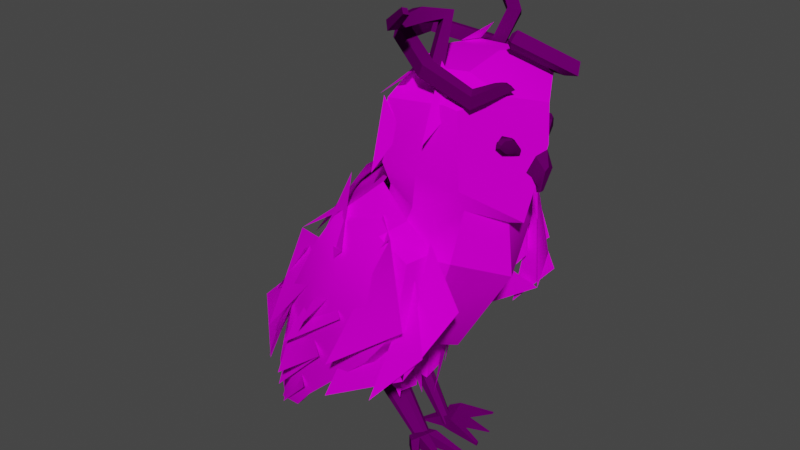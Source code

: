 # Source: GrandDuc_msh_01.blend  (saved by Blender 3.6.13; exported with 4.5.12 LTS)
import bpy
from mathutils import Matrix  # noqa: F401  (used for matrix-valued properties, if any)

bpy.ops.wm.read_factory_settings(use_empty=True)
scene = bpy.context.scene
scene.name = 'Scene'

# ---- collections
col_collection = bpy.data.collections.new('Collection'); scene.collection.children.link(col_collection)

# ---- images (referenced by path relative to the original .blend; pixels are not part of the script)
import os
ASSET_DIR = os.environ.get("B2B_ASSET_DIR", "")  # directory of the original .blend (textures are referenced by path, not embedded)
HERE = os.path.dirname(os.path.abspath(__file__))  # packed textures are extracted next to this script under _unpacked/

def load_image(name, relpath, width, height, colorspace="sRGB"):
    """Load a texture the original file referenced (path relative to the .blend, or extracted next to this script)."""
    p = next((c for c in (os.path.join(HERE, relpath), os.path.join(ASSET_DIR, relpath)) if relpath and os.path.exists(c)), "")
    if p:
        img = bpy.data.images.load(p, check_existing=True)
        img.name = name
    else:  # same state as the original file: an image datablock whose file is absent (Cycles renders it pink)
        img = bpy.data.images.new(name, width, height)
        img.source = "FILE"
        img.filepath = "//" + (relpath or name)
    img.colorspace_settings.name = colorspace
    return img
img_owl_gradient = load_image('owl_gradient', 'owl_gradient.png', 1024, 1024, 'sRGB')

# ---- materials (node trees are filled in below, after node groups)
mat_01_004 = bpy.data.materials.new('01.004')
mat_01_004.use_transparent_shadow = False
mat_02 = bpy.data.materials.new('02')
mat_02.use_transparent_shadow = False
mat_03 = bpy.data.materials.new('03')
mat_03.use_transparent_shadow = False

# ---- node groups
ng_auto_smooth = bpy.data.node_groups.new('Auto Smooth', 'GeometryNodeTree')
_s = ng_auto_smooth.interface.new_socket(name='Geometry', in_out='OUTPUT', socket_type='NodeSocketGeometry')
_s = ng_auto_smooth.interface.new_socket(name='Geometry', in_out='INPUT', socket_type='NodeSocketGeometry')
_s = ng_auto_smooth.interface.new_socket(name='Angle', in_out='INPUT', socket_type='NodeSocketFloat')
_s.subtype = 'ANGLE'
_s.min_value = 0.0
_s.max_value = 3.142
ng_auto_smooth.is_modifier = True
_N = ng_auto_smooth.nodes; _L = ng_auto_smooth.links
n0 = _N.new('NodeGroupOutput'); n0.name = 'Group Output'; n0.location = (480, -100)
n1 = _N.new('NodeGroupInput'); n1.name = 'Group Input'; n1.location = (-420, -300)
n2 = _N.new('NodeGroupInput'); n2.name = 'Group Input.001'; n2.location = (-60, -100)
n3 = _N.new('GeometryNodeSetShadeSmooth'); n3.name = 'Set Shade Smooth'; n3.location = (120, -100)
n3.domain = 'EDGE'
n4 = _N.new('GeometryNodeSetShadeSmooth'); n4.name = 'Set Shade Smooth.001'; n4.location = (300, -100)
n5 = _N.new('GeometryNodeInputMeshEdgeAngle'); n5.name = 'Edge Angle'; n5.location = (-420, -220)
n6 = _N.new('GeometryNodeInputEdgeSmooth'); n6.name = 'Is Edge Smooth'; n6.location = (-60, -160)
n7 = _N.new('GeometryNodeInputShadeSmooth'); n7.name = 'Is Face Smooth'; n7.location = (-240, -340)
n8 = _N.new('FunctionNodeBooleanMath'); n8.name = 'Boolean Math'; n8.location = (-60, -220)
n9 = _N.new('FunctionNodeCompare'); n9.name = 'Compare'; n9.location = (-240, -180)
n9.operation = 'LESS_EQUAL'
_L.new(n5.outputs[0], n9.inputs[0])
_L.new(n4.outputs[0], n0.inputs[0])
_L.new(n1.outputs[1], n9.inputs[1])
_L.new(n9.outputs[0], n8.inputs[0])
_L.new(n7.outputs[0], n8.inputs[1])
_L.new(n2.outputs[0], n3.inputs[0])
_L.new(n6.outputs[0], n3.inputs[1])
_L.new(n3.outputs[0], n4.inputs[0])
_L.new(n8.outputs[0], n3.inputs[2])
n0.is_active_output = True

# ---- material node trees
mat_01_004.use_nodes = True; mat_01_004.node_tree.nodes.clear()
_N = mat_01_004.node_tree.nodes; _L = mat_01_004.node_tree.links
n0 = _N.new('ShaderNodeOutputMaterial'); n0.name = 'Material Output'; n0.location = (438, 298)
n1 = _N.new('ShaderNodeBsdfPrincipled'); n1.name = 'Principled BSDF'; n1.location = (-103, 300)
n1.distribution = 'GGX'
n1.subsurface_method = 'RANDOM_WALK_SKIN'
n1.inputs[2].default_value = 0.0
n1.inputs[3].default_value = 1.45
n1.inputs[13].default_value = 0.0
n1.inputs[27].default_value = (0.0, 0.0, 0.0, 1.0)
n1.inputs[28].default_value = 1.0
n2 = _N.new('ShaderNodeTexImage'); n2.name = 'Image Texture'; n2.location = (-905, 267)
n2.image = img_owl_gradient
n3 = _N.new('ShaderNodeMix'); n3.name = 'Mix.001'; n3.location = (-566, 441)
n3.data_type = 'RGBA'
n3.blend_type = 'MULTIPLY'
n3.inputs[0].default_value = 1.0
n3.inputs[6].default_value = (1.0, 1.0, 1.0, 1.0)
_L.new(n3.outputs[2], n1.inputs[0])
_L.new(n1.outputs[0], n0.inputs[0])
_L.new(n2.outputs[0], n3.inputs[7])
n0.is_active_output = True
mat_02.use_nodes = True; mat_02.node_tree.nodes.clear()
_N = mat_02.node_tree.nodes; _L = mat_02.node_tree.links
n0 = _N.new('ShaderNodeOutputMaterial'); n0.name = 'Material Output'; n0.location = (300, 300)
n1 = _N.new('ShaderNodeBsdfPrincipled'); n1.name = 'Principled BSDF'; n1.location = (-252, 495)
n1.distribution = 'GGX'
n1.subsurface_method = 'RANDOM_WALK_SKIN'
n1.inputs[2].default_value = 0.0
n1.inputs[3].default_value = 1.45
n1.inputs[13].default_value = 0.0
n1.inputs[27].default_value = (0.0, 0.0, 0.0, 1.0)
n1.inputs[28].default_value = 1.0
n2 = _N.new('ShaderNodeTexImage'); n2.name = 'Image Texture'; n2.location = (-1055, 462)
n2.image = img_owl_gradient
n3 = _N.new('ShaderNodeMix'); n3.name = 'Mix.001'; n3.location = (-715, 635)
n3.data_type = 'RGBA'
n3.blend_type = 'MULTIPLY'
n3.inputs[0].default_value = 1.0
n3.inputs[6].default_value = (0.1226, 0.1226, 0.1226, 1.0)
_L.new(n3.outputs[2], n1.inputs[0])
_L.new(n2.outputs[0], n3.inputs[7])
_L.new(n1.outputs[0], n0.inputs[0])
n0.is_active_output = True
mat_03.use_nodes = True; mat_03.node_tree.nodes.clear()
_N = mat_03.node_tree.nodes; _L = mat_03.node_tree.links
n0 = _N.new('ShaderNodeOutputMaterial'); n0.name = 'Material Output'; n0.location = (300, 300)
n1 = _N.new('ShaderNodeBsdfPrincipled'); n1.name = 'Principled BSDF'; n1.location = (-53, 416)
n1.distribution = 'GGX'
n1.subsurface_method = 'RANDOM_WALK_SKIN'
n1.inputs[2].default_value = 0.0
n1.inputs[3].default_value = 1.45
n1.inputs[13].default_value = 0.0
n1.inputs[27].default_value = (0.0, 0.0, 0.0, 1.0)
n1.inputs[28].default_value = 1.0
n2 = _N.new('ShaderNodeMix'); n2.name = 'Mix.001'; n2.location = (-517, 557)
n2.data_type = 'RGBA'
n2.blend_type = 'MULTIPLY'
n2.inputs[0].default_value = 1.0
n2.inputs[6].default_value = (0.08689, 0.08689, 0.08689, 1.0)
n3 = _N.new('ShaderNodeTexImage'); n3.name = 'Image Texture'; n3.location = (-856, 384)
n3.image = img_owl_gradient
_L.new(n2.outputs[2], n1.inputs[0])
_L.new(n3.outputs[0], n2.inputs[7])
_L.new(n1.outputs[0], n0.inputs[0])
n0.is_active_output = True

# ---- world
world_world = bpy.data.worlds.new('World'); scene.world = world_world
world_world.use_nodes = True; world_world.node_tree.nodes.clear()
_N = world_world.node_tree.nodes; _L = world_world.node_tree.links
n0 = _N.new('ShaderNodeOutputWorld'); n0.name = 'World Output'; n0.location = (300, 300)
n1 = _N.new('ShaderNodeBackground'); n1.name = 'Background'; n1.location = (10, 300)
n1.inputs[0].default_value = (0.05088, 0.05088, 0.05088, 1.0)
_L.new(n1.outputs[0], n0.inputs[0])
n0.is_active_output = True
world_world.color = (0.05088, 0.05088, 0.05088)
world_world.use_sun_shadow = False
world_world.sun_shadow_jitter_overblur = 0.0

# ---- meshes
me_cube_012 = bpy.data.meshes.new('Cube.012')
me_cube_012.from_pydata([(0.9595, 0.3118, 4.252), (1.016, 0.2162, 4.333), (0.8867, 0.465, 4.352), (0.9195, 0.42, 4.496), (1.005, 0.3371, 4.278), (1.038, 0.2921, 4.382), (0.9435, 0.4902, 4.384), (0.9764, 0.4452, 4.459), (0.9072, 0.3907, 4.289), (0.9869, 0.2694, 4.276), (0.9921, 0.2494, 4.397), (0.8898, 0.4569, 4.425), (0.9045, 0.4999, 4.38), (0.9448, 0.4578, 4.485), (0.9594, 0.4878, 4.418), (0.9768, 0.4216, 4.312), (1.017, 0.3665, 4.457), (1.032, 0.3127, 4.316), (0.9795, 0.3123, 4.258), (1.055, 0.2572, 4.314), (0.9906, 0.3396, 4.466), (0.9337, 0.4175, 4.282), (1.033, 0.246, 4.246), (1.011, 0.4004, 4.375), (0.9091, 0.497, 4.445), (0.9437, 0.3567, 4.327), (0.9595, -0.3118, 4.252), (1.016, -0.2162, 4.333), (0.8867, -0.465, 4.352), (0.9195, -0.42, 4.496), (1.005, -0.3371, 4.278), (1.038, -0.2921, 4.382), (0.9435, -0.4902, 4.384), (0.9764, -0.4452, 4.459), (0.9072, -0.3907, 4.289), (0.9869, -0.2694, 4.276), (0.9921, -0.2494, 4.397), (0.8898, -0.4569, 4.425), (0.9045, -0.4999, 4.38), (0.9448, -0.4578, 4.485), (0.9594, -0.4878, 4.418), (0.9768, -0.4216, 4.312), (1.017, -0.3665, 4.457), (1.032, -0.3127, 4.316), (0.9795, -0.3123, 4.258), (1.055, -0.2572, 4.314), (0.9906, -0.3396, 4.466), (0.9337, -0.4175, 4.282), (1.033, -0.246, 4.246), (1.011, -0.4004, 4.375), (0.9091, -0.497, 4.445), (0.9437, -0.3567, 4.327), (-2.023, -0.9621, 0.5932), (-2.364, -0.6445, 0.08727), (-1.064, -1.173, 1.365), (-1.605, -0.8762, 1.898), (-1.591, -0.9383, 0.5487), (-2.636, -0.3238, -0.5029), (-2.037, -0.5682, 0.906), (0.167, -1.293, 3.412), (-0.7251, -1.414, 1.515), (0.441, -1.426, 2.427), (-0.9942, -1.165, 0.8165), (-0.4333, -1.003, 2.242), (0.3714, -1.128, 2.918), (-0.04818, -1.425, 1.329), (0.6189, -1.297, 2.106), (0.7744, -0.8744, 2.56), (0.4793, -1.011, 3.363), (0.3712, -1.33, 1.727), (-1.303, -1.305, 1.709), (-0.4671, -0.7541, 3.531), (-0.5248, -1.361, 2.19), (-1.771, -1.074, 1.218), (-0.9564, -1.036, 2.621), (-0.7931, -0.8117, 3.737), (-1.426, -0.9942, 2.277), (-2.363, -0.7581, 1.074), (-0.5046, -1.323, 3.053), (-1.701, -1.182, 1.601), (-2.591, -0.5793, 0.4097), (-1.883, -0.5534, 1.789), (-1.716, -0.7054, 2.698), (-2.074, -0.5755, 2.126), (-0.7149, -1.038, 3.366), (-0.7404, -0.2437, 3.547), (-1.399, -0.9963, 2.638), (-2.419, -0.5327, 1.49), (-1.403, -0.3156, 2.64), (-2.023, 0.9621, 0.5932), (-2.364, 0.6445, 0.08727), (-1.064, 1.173, 1.365), (-1.605, 0.8762, 1.898), (-1.591, 0.9383, 0.5487), (-2.636, 0.3238, -0.5029), (-2.037, 0.5682, 0.906), (0.167, 1.293, 3.412), (-0.7251, 1.414, 1.515), (0.441, 1.426, 2.427), (-0.9942, 1.165, 0.8165), (-0.4333, 1.003, 2.242), (0.3714, 1.128, 2.918), (-0.04818, 1.425, 1.329), (0.6189, 1.297, 2.106), (0.7744, 0.8744, 2.56), (0.4793, 1.011, 3.363), (0.3712, 1.33, 1.727), (-1.303, 1.305, 1.709), (-0.4671, 0.7541, 3.531), (-0.5248, 1.361, 2.19), (-1.771, 1.074, 1.218), (-0.9564, 1.036, 2.621), (-1.456, 0.8117, 3.119), (-2.088, 0.9942, 1.659), (-2.363, 0.7581, 1.074), (-1.167, 1.323, 2.435), (-1.701, 1.182, 1.601), (-2.591, 0.5793, 0.4097), (-1.883, 0.5534, 1.789), (-0.7202, 0.3017, 3.886), (-1.716, 0.7054, 2.698), (-1.399, 0.7254, 2.964), (-2.419, 0.2617, 1.815), (-1.403, 0.0447, 2.966), (-0.3466, 0.8753, 4.12), (-0.09408, 0.5713, 5.071), (0.6313, 0.7409, 3.896), (0.9353, 0.4546, 4.935), (-0.6407, -1.192e-07, 4.183), (-0.2022, -2.98e-08, 5.128), (-0.2828, 0.7887, 4.731), (0.1899, 0.9088, 4.02), (0.5411, 0.4956, 5.114), (0.6153, 0.7819, 4.794), (0.9708, -8.941e-08, 3.358), (1.195, -1.229e-07, 4.802), (0.5503, -5.96e-08, 5.211), (1.218, -7.451e-08, 4.35), (0.4722, 0.8005, 4.824), (-0.5839, -8.941e-08, 4.684), (1.044, 0.1458, 4.034), (1.14, 0.112, 4.231), (1.098, -2.98e-08, 4.034), (1.205, -2.235e-08, 4.287), (1.136, 0.02442, 3.83), (1.173, 0.02633, 3.796), (1.105, -7.451e-08, 3.765), (1.078, -7.451e-08, 3.901), (1.238, -7.451e-08, 4.097), (1.125, 0.08608, 3.974), (1.242, 0.06916, 4.069), (-1.289, 0.6129, 1.536), (-0.4349, 0.4153, 0.7198), (-1.524, -0.001242, 1.515), (-0.9672, 0.7882, 2.578), (-0.9802, 0.7276, 1.308), (0.3502, 0.7793, 2.312), (-0.4153, 0.1027, 0.6604), (-1.044, 0.06394, 0.7771), (0.133, -2.98e-08, 1.435), (-0.5361, 1.059, 2.569), (-1.377, 1.49e-08, 2.58), (-0.3944, 0.7805, 3.071), (0.5771, 0.7858, 3.037), (0.8507, -8.941e-08, 2.644), (0.04877, 1.092, 3.143), (-0.7528, -1.49e-08, 3.045), (-1.491, 0.6676, 1.858), (-0.3272, 0.6581, 1.6), (-0.3591, 0.1401, 1.315), (-1.025, 0.8874, 1.85), (-0.5738, -5.96e-08, 3.725), (-0.327, 0.6961, 3.69), (0.1578, 0.9172, 3.637), (0.6923, 0.5814, 3.607), (0.7806, -8.941e-08, 3.302), (-0.3466, -0.8753, 4.12), (-0.09408, -0.5713, 5.071), (0.6313, -0.7409, 3.896), (0.9353, -0.4546, 4.935), (-0.2828, -0.7887, 4.731), (0.1899, -0.9088, 4.02), (0.5411, -0.4956, 5.114), (0.6153, -0.7819, 4.794), (0.4722, -0.8005, 4.824), (1.058, -0.1458, 4.034), (1.14, -0.112, 4.231), (1.141, -0.02633, 3.84), (1.173, -0.02633, 3.796), (1.089, -0.08608, 3.974), (1.242, -0.06916, 4.069), (-1.289, -0.6129, 1.536), (-0.4349, -0.4153, 0.7198), (-0.9672, -0.7882, 2.578), (-0.9802, -0.7276, 1.308), (0.3502, -0.7793, 2.312), (-0.4153, -0.1027, 0.6604), (-1.044, -0.06394, 0.7771), (-0.5361, -1.059, 2.569), (-0.3944, -0.7805, 3.071), (0.5771, -0.7858, 3.037), (0.04877, -1.092, 3.143), (-1.491, -0.6676, 1.858), (-0.3272, -0.6581, 1.6), (-0.3591, -0.1401, 1.315), (-1.025, -0.8874, 1.85), (-1.859, 0.002541, 1.826), (-0.327, -0.6961, 3.69), (0.1578, -0.9172, 3.637), (0.5916, -0.5814, 3.607), (-2.511, -0.4575, 0.3225), (-0.8469, -1.055, 3.267), (-1.587, -0.84, 0.3922), (0.337, -1.226, 3.14), (-1.223, -0.05132, 3.332), (-1.103, -1.119, 2.868), (0.2746, -1.345, 2.319), (-2.035, -0.7075, 0.3499), (0.003032, -1.281, 3.383), (-1.586, -0.06674, 2.799), (-0.5364, -1.386, 2.703), (-2.675, -0.113, 0.3077), (-2.709, -0.2265, -0.4078), (-2.078, -0.5856, -0.1428), (-2.634, -0.3321, -0.4047), (-2.729, -0.1152, -0.4134), (-0.2148, -1.282, 1.702), (-1.715, -0.8929, 1.992), (-1.189, -1.162, 1.853), (-2.003, -0.08445, 2.054), (-2.291, -0.4516, 0.3305), (-0.3781, -0.7587, 3.723), (-1.581, -0.7284, 0.4497), (0.4158, -0.893, 3.164), (-0.6316, -0.02622, 3.776), (-0.9539, -1.016, 2.791), (0.4044, -1.121, 2.262), (-2.034, -0.5563, 0.3863), (0.181, -1.019, 3.526), (-1.548, -0.0651, 2.735), (-0.5077, -1.097, 2.664), (-2.475, -0.1045, 0.2816), (-2.648, -0.1827, -0.41), (-2.058, -0.4966, -0.1173), (-2.531, -0.3023, -0.3538), (-2.68, -0.1132, -0.4192), (-0.03378, -1.059, 1.688), (-1.566, -0.6195, 1.941), (-1.002, -1.047, 1.857), (-1.866, -0.07861, 1.986), (-2.541, 0.2442, 0.3225), (-0.9334, 0.9807, 3.267), (-1.652, 0.7037, 0.3922), (0.2318, 1.252, 3.14), (-1.193, 1.023, 2.868), (0.1596, 1.364, 2.319), (-2.088, 0.5337, 0.3499), (-0.1056, 1.278, 3.383), (-0.652, 1.337, 2.703), (-2.718, -0.002689, -0.4078), (-2.12, 0.4086, -0.1428), (-2.653, 0.1089, -0.4047), (-0.3226, 1.26, 1.702), (-1.785, 0.7456, 1.992), (-1.283, 1.058, 1.853), (-2.321, 0.257, 0.3305), (-0.441, 0.7251, 3.723), (-1.637, 0.5929, 0.4497), (0.3386, 0.9261, 3.164), (-1.037, 0.9323, 2.791), (0.308, 1.152, 2.262), (-2.074, 0.3832, 0.3863), (0.09398, 1.032, 3.526), (-0.5989, 1.052, 2.664), (-2.654, -0.04122, -0.41), (-2.092, 0.3217, -0.1173), (-2.547, 0.0879, -0.3538), (-0.1234, 1.053, 1.688), (-1.613, 0.4857, 1.941), (-1.087, 0.9597, 1.857), (-0.2245, -0.325, 0.003575), (-1.108, -0.4555, 1.259), (-0.2659, -0.2499, -0.002705), (-1.108, -0.2655, 1.242), (-0.1158, -0.2568, 0.03897), (-0.8962, -0.4464, 1.363), (-0.139, -0.1418, 0.03579), (-0.896, -0.2565, 1.346), (-0.2523, -0.2883, -0.007973), (-0.9847, -0.4618, 0.9901), (-1.125, -0.3591, 1.267), (-1.048, -0.2579, 0.9718), (-0.2168, -0.1674, 0.01336), (-1.011, -0.2523, 1.313), (-0.7573, -0.1172, 1.083), (-0.09774, -0.1987, 0.03632), (-0.8979, -0.3494, 1.377), (-0.7187, -0.3311, 1.101), (-0.179, -0.3276, 0.02295), (-1.012, -0.4562, 1.331), (-1.033, -0.3502, 1.366), (-0.1708, -0.2879, 0.01471), (-0.8711, -0.4727, 1.047), (-0.6912, -0.2271, 1.101), (-0.9294, -0.1218, 1.022), (-1.05, -0.3606, 0.9724), (-0.2779, -0.4141, -0.03042), (-0.2779, -0.4141, 0.1292), (-0.2009, -0.1627, -0.03042), (-0.2009, -0.1627, 0.1292), (-0.1689, -0.513, -0.02745), (-0.1689, -0.513, 0.1537), (-0.05525, -0.1418, -0.02744), (-0.05525, -0.1418, 0.1537), (-0.2266, -0.2465, -0.03042), (-0.2523, -0.3303, -0.03042), (-0.2523, -0.3303, 0.1292), (-0.2266, -0.2465, 0.1292), (-0.131, -0.3893, -0.02745), (-0.09313, -0.2655, -0.02745), (-0.09313, -0.2655, 0.1537), (-0.131, -0.3893, 0.1537), (0.1399, -0.8308, -0.02841), (0.1543, -0.7836, -0.02841), (0.335, -0.4639, -0.0276), (0.3435, -0.4363, -0.0276), (0.3834, -0.1135, 0.002876), (0.3834, -0.1135, -0.02799), (0.3658, -0.171, -0.02799), (0.3658, -0.171, 0.002876), (-0.4889, -0.07241, -0.01641), (-0.4986, -0.1041, -0.01641), (-0.5083, -0.1357, -0.01641), (-0.2245, 0.325, 0.003575), (-1.108, 0.4555, 1.259), (-0.2659, 0.2499, -0.002705), (-1.108, 0.2655, 1.242), (-0.1158, 0.2568, 0.03897), (-0.8962, 0.4464, 1.363), (-0.139, 0.1418, 0.03579), (-0.896, 0.2565, 1.346), (-0.2523, 0.2883, -0.007973), (-0.9847, 0.4618, 0.9901), (-1.125, 0.3591, 1.267), (-1.048, 0.2579, 0.9718), (-0.2168, 0.1674, 0.01336), (-1.011, 0.2523, 1.313), (-0.7573, 0.1172, 1.083), (-0.09774, 0.1987, 0.03632), (-0.8979, 0.3494, 1.377), (-0.7187, 0.3311, 1.101), (-0.179, 0.3276, 0.02295), (-1.012, 0.4562, 1.331), (-1.033, 0.3502, 1.366), (-0.1708, 0.2879, 0.01471), (-0.8711, 0.4727, 1.047), (-0.6912, 0.2271, 1.101), (-0.9294, 0.1218, 1.022), (-1.05, 0.3606, 0.9724), (-0.2779, 0.4141, -0.03042), (-0.2779, 0.4141, 0.1292), (-0.2009, 0.1627, -0.03042), (-0.2009, 0.1627, 0.1292), (-0.1689, 0.513, -0.02745), (-0.1689, 0.513, 0.1537), (-0.05525, 0.1418, -0.02744), (-0.05525, 0.1418, 0.1537), (-0.2266, 0.2465, -0.03042), (-0.2523, 0.3303, -0.03042), (-0.2523, 0.3303, 0.1292), (-0.2266, 0.2465, 0.1292), (-0.131, 0.3893, -0.02744), (-0.09313, 0.2655, -0.02745), (-0.09313, 0.2655, 0.1537), (-0.131, 0.3893, 0.1537), (0.1399, 0.8308, -0.02841), (0.1543, 0.7836, -0.02841), (0.335, 0.4639, -0.0276), (0.3435, 0.4363, -0.0276), (0.3834, 0.1135, 0.002876), (0.3834, 0.1135, -0.02799), (0.3658, 0.171, -0.02799), (0.3658, 0.171, 0.002876), (-0.4889, 0.07241, -0.01641), (-0.4986, 0.1041, -0.01641), (-0.5083, 0.1357, -0.01641), (0.09948, 0.7942, 5.019), (-0.01348, 0.727, 5.1), (0.005295, 0.5969, 5.019), (0.1183, 0.6641, 4.938), (0.2636, 0.8119, 5.357), (0.1306, 0.7356, 5.377), (0.2036, 0.6303, 5.463), (0.3366, 0.7066, 5.444), (-0.0975, 1.175, 5.471), (-0.1971, 1.058, 5.454), (-0.1834, 1.025, 5.605), (-0.08383, 1.142, 5.621), (-0.6397, 1.483, 5.617), (-0.6714, 1.391, 5.589), (-0.617, 1.349, 5.662), (-0.5853, 1.441, 5.691), (-0.8171, 1.276, 5.986), (-0.8252, 1.23, 5.939), (-0.7604, 1.234, 5.923), (-0.7522, 1.28, 5.971), (0.1489, -0.7307, 5.059), (0.2639, -0.7943, 5.14), (0.3667, -0.7125, 5.059), (0.2517, -0.6488, 4.978), (0.05911, -0.3911, 5.509), (0.1773, -0.457, 5.583), (0.2087, -0.3224, 5.653), (0.09052, -0.2565, 5.578), (-0.05658, -0.6236, 5.523), (0.08732, -0.6517, 5.572), (0.04186, -0.6301, 5.719), (-0.102, -0.6021, 5.67), (-0.0181, -1.102, 5.568), (0.07365, -1.047, 5.587), (0.04117, -1.027, 5.688), (-0.05059, -1.082, 5.67), (0.3806, -1.341, 5.866), (0.3977, -1.274, 5.845), (0.3556, -1.246, 5.897), (0.3385, -1.313, 5.919), (0.6823, 0.12, 5.36), (0.7516, 0.02798, 5.463), (0.7519, -0.08719, 5.36), (0.6827, 0.004831, 5.257), (1.079, 0.4667, 5.093), (1.23, 0.4954, 5.11), (1.259, 0.4228, 4.977), (1.108, 0.3941, 4.96), (0.6712, 0.7369, 5.0), (0.7179, 0.8795, 4.963), (0.7154, 0.8415, 4.813), (0.6687, 0.6988, 4.85), (-0.02002, 0.7297, 5.071), (-0.09761, 0.8613, 5.048), (-0.1218, 0.8214, 4.9), (-0.04425, 0.6897, 4.923), (-0.398, 0.1377, 5.347), (-0.5496, 0.1617, 5.366), (-0.5737, 0.1218, 5.218), (-0.4222, 0.09784, 5.2), (-0.1943, -0.523, 5.449), (-0.3079, -0.6238, 5.478), (-0.3432, -0.6272, 5.328), (-0.2296, -0.5264, 5.299), (0.2807, -0.7427, 5.232), (0.2585, -0.8956, 5.229), (0.1966, -0.8838, 5.088), (0.2188, -0.7308, 5.091), (0.7159, -0.6706, 5.023), (0.7942, -0.8005, 4.993), (0.7703, -0.7798, 4.842), (0.692, -0.65, 4.872), (0.8568, -0.4982, 5.069), (1.006, -0.5221, 5.103), (1.046, -0.4052, 5.011), (0.897, -0.3813, 4.976), (0.9096, -0.4477, 5.074), (0.9753, -0.4583, 5.089), (0.9273, -0.3961, 5.033), (0.9931, -0.4066, 5.048), (0.6471, 0.07198, 5.36), (0.6842, 0.02262, 5.415), (0.6473, 0.0102, 5.305), (0.6844, -0.03917, 5.36), (-0.3584, 0.5496, 1.284), (-0.06038, 0.1314, 2.156), (-0.3427, 0.1561, 0.4178), (-0.3786, 0.6411, 1.322), (-0.2359, 0.3801, 1.741), (-0.3666, 0.4006, 0.7579), (-0.3841, -0.07371, 1.279), (-0.2198, -0.596, 1.605), (-0.3772, -0.03951, 0.5198), (-0.4829, -0.7951, 1.586), (-0.1602, -0.4689, 2.182), (-0.3379, -0.527, 0.7431), (-2.775, 0.13, 0.3324), (-1.401, 0.7796, 1.897), (-2.031, 0.06951, 2.2), (-2.094, -0.105, 2.277), (-0.7025, 0.417, 3.874), (-0.7936, -0.5665, 3.74), (-0.314, -0.8108, 4.753), (-0.3999, -0.9322, 3.883), (-0.06561, -0.8345, 4.399), (0.3537, -0.7037, 5.241), (0.3298, -0.9863, 4.405), (0.5709, -0.65, 4.869), (0.1387, -0.5057, 5.264), (-0.5031, -0.6675, 4.681), (-0.01049, -0.833, 5.022), (0.1799, 0.4306, 5.349), (-0.4043, 0.7416, 4.766), (-0.1504, 0.2882, 5.108), (-2.856, -0.3158, 0.1278), (-2.357, 0.005841, 1.701), (-2.378, -0.7447, 1.539), (-0.4105, 0.6602, 3.833), (-1.289, 1.158, 2.47), (-0.3519, 1.28, 3.324), (0.2018, 0.7568, 5.092), (0.1303, 0.9044, 4.225), (0.455, 0.8494, 4.752), (0.4577, 0.7914, 5.083), (0.6093, 0.9521, 4.587), (0.7259, 0.846, 4.888)], [], [(25, 10, 3, 11), (24, 13, 7, 14), (23, 16, 5, 17), (22, 19, 1, 9), (21, 15, 4, 18), (20, 10, 1, 19), (16, 20, 19, 5), (7, 13, 20, 16), (13, 3, 10, 20), (8, 21, 18, 0), (2, 12, 21, 8), (12, 6, 15, 21), (18, 22, 9, 0), (4, 17, 22, 18), (17, 5, 19, 22), (15, 23, 17, 4), (6, 14, 23, 15), (14, 7, 16, 23), (12, 24, 14, 6), (2, 11, 24, 12), (11, 3, 13, 24), (8, 25, 11, 2), (0, 9, 25, 8), (9, 1, 10, 25), (51, 37, 29, 36), (50, 40, 33, 39), (49, 43, 31, 42), (48, 35, 27, 45), (47, 44, 30, 41), (46, 45, 27, 36), (42, 31, 45, 46), (33, 42, 46, 39), (39, 46, 36, 29), (34, 26, 44, 47), (28, 34, 47, 38), (38, 47, 41, 32), (44, 26, 35, 48), (30, 44, 48, 43), (43, 48, 45, 31), (41, 30, 43, 49), (32, 41, 49, 40), (40, 49, 42, 33), (38, 32, 40, 50), (28, 38, 50, 37), (37, 50, 39, 29), (34, 28, 37, 51), (26, 34, 51, 35), (35, 51, 36, 27), (56, 58, 57), (66, 64, 65), (67, 68, 69), (79, 81, 80), (86, 88, 87), (52, 54, 55), (54, 55, 53), (61, 59, 60), (62, 69, 63), (59, 71, 70), (72, 74, 73), (76, 78, 75), (78, 82, 77), (82, 71, 85), (84, 85, 83), (93, 94, 95), (103, 102, 101), (104, 106, 105), (116, 117, 118), (121, 122, 123), (89, 92, 91), (91, 90, 92), (98, 97, 96), (99, 100, 106), (96, 107, 108), (109, 110, 111), (113, 112, 115), (115, 114, 120), (120, 119, 108), (138, 132, 127, 133), (139, 129, 125, 130), (127, 132, 136, 135), (132, 125, 129, 136), (126, 174, 173, 131), (126, 133, 137, 134), (174, 126, 134, 175), (131, 138, 133, 126), (130, 125, 132, 138), (124, 130, 138, 131), (140, 142, 143, 141), (146, 144, 145, 188), (149, 140, 141, 150), (147, 149, 144, 146), (148, 150, 141, 143), (128, 139, 130, 124), (142, 140, 149, 147), (144, 149, 150, 145), (133, 127, 135, 137), (165, 173, 174, 163), (162, 172, 173, 165), (151, 155, 158, 153), (155, 152, 157, 158), (168, 156, 159, 169), (170, 160, 156, 168), (167, 154, 160, 170), (163, 174, 175, 164), (206, 161, 154, 167), (151, 167, 170, 155), (155, 170, 168, 152), (152, 168, 169, 157), (154, 162, 165, 160), (156, 163, 164, 159), (160, 165, 163, 156), (161, 166, 162, 154), (153, 206, 167, 151), (124, 172, 171, 128), (131, 173, 172, 124), (166, 171, 172, 162), (158, 157, 169, 153), (153, 169, 159, 206), (184, 183, 179, 182), (139, 180, 177, 129), (179, 135, 136, 182), (182, 136, 129, 177), (178, 181, 208, 209), (178, 134, 137, 183), (209, 175, 134, 178), (181, 178, 183, 184), (180, 184, 182, 177), (176, 181, 184, 180), (185, 186, 143, 142), (146, 188, 187), (189, 190, 186, 185), (147, 146, 187, 189), (148, 143, 186, 190), (128, 176, 180, 139), (142, 147, 189, 185), (187, 188, 190, 189), (183, 137, 135, 179), (201, 200, 209, 208), (199, 201, 208, 207), (191, 153, 197, 194), (194, 197, 196, 192), (203, 204, 159, 195), (205, 203, 195, 198), (202, 205, 198, 193), (200, 164, 175, 209), (206, 202, 193, 161), (191, 194, 205, 202), (194, 192, 203, 205), (192, 196, 204, 203), (193, 198, 201, 199), (195, 159, 164, 200), (198, 195, 200, 201), (161, 193, 199, 166), (153, 191, 202, 206), (176, 128, 171, 207), (181, 176, 207, 208), (166, 199, 207, 171), (197, 153, 204, 196), (153, 206, 159, 204), (220, 218, 211, 215), (215, 211, 214, 219), (228, 220, 215, 227), (226, 216, 220, 228), (216, 213, 218, 220), (227, 215, 219, 229), (217, 210, 222, 224), (212, 217, 224, 223), (210, 221, 225, 222), (210, 227, 229, 221), (212, 226, 228, 217), (217, 228, 227, 210), (240, 235, 231, 238), (235, 239, 234, 231), (248, 247, 235, 240), (246, 248, 240, 236), (236, 240, 238, 233), (247, 249, 239, 235), (237, 244, 242, 230), (232, 243, 244, 237), (230, 242, 245, 241), (230, 241, 249, 247), (232, 237, 248, 246), (237, 230, 247, 248), (226, 212, 232, 246), (211, 218, 238, 231), (213, 216, 236, 233), (218, 213, 233, 238), (214, 211, 231, 234), (222, 225, 245, 242), (223, 224, 244, 243), (224, 222, 242, 244), (212, 223, 243, 232), (216, 226, 246, 236), (258, 254, 251, 257), (254, 219, 214, 251), (264, 263, 254, 258), (262, 264, 258, 255), (255, 258, 257, 253), (263, 229, 219, 254), (256, 261, 259, 250), (252, 260, 261, 256), (250, 259, 225, 221), (250, 221, 229, 263), (252, 256, 264, 262), (256, 250, 263, 264), (273, 272, 266, 269), (269, 266, 234, 239), (279, 273, 269, 278), (277, 270, 273, 279), (270, 268, 272, 273), (278, 269, 239, 249), (271, 265, 274, 276), (267, 271, 276, 275), (265, 241, 245, 274), (265, 278, 249, 241), (267, 277, 279, 271), (271, 279, 278, 265), (262, 277, 267, 252), (251, 266, 272, 257), (253, 268, 270, 255), (257, 272, 268, 253), (214, 234, 266, 251), (259, 274, 245, 225), (260, 275, 276, 261), (261, 276, 274, 259), (252, 267, 275, 260), (255, 270, 277, 262), (305, 290, 283, 291), (304, 293, 287, 294), (303, 296, 285, 297), (302, 299, 281, 289), (301, 295, 284, 298), (300, 290, 281, 299), (296, 300, 299, 285), (287, 293, 300, 296), (293, 283, 290, 300), (288, 301, 298, 280), (282, 292, 301, 288), (292, 286, 295, 301), (298, 302, 289, 280), (284, 297, 302, 298), (297, 285, 299, 302), (295, 303, 297, 284), (286, 294, 303, 295), (294, 287, 296, 303), (292, 304, 294, 286), (282, 291, 304, 292), (291, 283, 293, 304), (288, 305, 291, 282), (280, 289, 305, 288), (289, 281, 290, 305), (308, 314, 331, 330), (308, 309, 313, 312), (321, 311, 322, 323), (310, 311, 307, 306), (315, 318, 310, 306), (321, 316, 307, 311), (313, 309, 317, 320), (320, 317, 316, 321), (308, 312, 319, 314), (314, 319, 318, 315), (312, 313, 326, 327), (320, 321, 324, 325), (306, 307, 316, 315), (309, 308, 330), (311, 310, 322), (310, 318, 323, 322), (318, 321, 323), (318, 319, 325, 324), (319, 320, 325), (321, 318, 324), (327, 326, 329, 328), (320, 319, 328, 329), (319, 312, 327, 328), (313, 320, 329, 326), (315, 316, 332), (316, 317, 331, 332), (317, 309, 330, 331), (314, 315, 332, 331), (358, 344, 336, 343), (357, 347, 340, 346), (356, 350, 338, 349), (355, 342, 334, 352), (354, 351, 337, 348), (353, 352, 334, 343), (349, 338, 352, 353), (340, 349, 353, 346), (346, 353, 343, 336), (341, 333, 351, 354), (335, 341, 354, 345), (345, 354, 348, 339), (351, 333, 342, 355), (337, 351, 355, 350), (350, 355, 352, 338), (348, 337, 350, 356), (339, 348, 356, 347), (347, 356, 349, 340), (345, 339, 347, 357), (335, 345, 357, 344), (344, 357, 346, 336), (341, 335, 344, 358), (333, 341, 358, 342), (342, 358, 343, 334), (361, 383, 384, 367), (361, 365, 366, 362), (374, 376, 375, 364), (363, 359, 360, 364), (368, 359, 363, 371), (374, 364, 360, 369), (366, 373, 370, 362), (373, 374, 369, 370), (361, 367, 372, 365), (367, 368, 371, 372), (365, 380, 379, 366), (373, 378, 377, 374), (359, 368, 369, 360), (362, 383, 361), (364, 375, 363), (363, 375, 376, 371), (371, 376, 374), (371, 377, 378, 372), (372, 378, 373), (374, 377, 371), (380, 381, 382, 379), (373, 382, 381, 372), (372, 381, 380, 365), (366, 379, 382, 373), (368, 385, 369), (369, 385, 384, 370), (370, 384, 383, 362), (367, 384, 385, 368), (386, 390, 393, 389), (387, 391, 390, 386), (388, 392, 391, 387), (389, 393, 392, 388), (390, 394, 397, 393), (391, 395, 394, 390), (392, 396, 395, 391), (393, 397, 396, 392), (394, 398, 401, 397), (395, 399, 398, 394), (396, 400, 399, 395), (397, 401, 400, 396), (398, 402, 405, 401), (399, 403, 402, 398), (400, 404, 403, 399), (401, 405, 404, 400), (406, 410, 413, 409), (407, 411, 410, 406), (408, 412, 411, 407), (409, 413, 412, 408), (410, 414, 417, 413), (411, 415, 414, 410), (412, 416, 415, 411), (413, 417, 416, 412), (414, 418, 421, 417), (415, 419, 418, 414), (416, 420, 419, 415), (417, 421, 420, 416), (418, 422, 425, 421), (419, 423, 422, 418), (420, 424, 423, 419), (421, 425, 424, 420), (426, 430, 433, 429), (427, 431, 430, 426), (428, 432, 431, 427), (429, 433, 432, 428), (430, 434, 437, 433), (431, 435, 434, 430), (432, 436, 435, 431), (433, 437, 436, 432), (434, 438, 441, 437), (435, 439, 438, 434), (436, 440, 439, 435), (437, 441, 440, 436), (438, 442, 445, 441), (439, 443, 442, 438), (440, 444, 443, 439), (441, 445, 444, 440), (442, 446, 449, 445), (443, 447, 446, 442), (444, 448, 447, 443), (445, 449, 448, 444), (446, 450, 453, 449), (447, 451, 450, 446), (448, 452, 451, 447), (449, 453, 452, 448), (450, 454, 457, 453), (451, 455, 454, 450), (452, 456, 455, 451), (453, 457, 456, 452), (454, 458, 461, 457), (455, 459, 458, 454), (456, 460, 459, 455), (457, 461, 460, 456), (402, 403, 404, 405), (422, 423, 424, 425), (406, 409, 408, 407), (459, 460, 465, 463), (462, 463, 465, 464), (460, 461, 464, 465), (461, 458, 462, 464), (458, 459, 463, 462), (429, 428, 469, 468), (466, 468, 469, 467), (426, 429, 468, 466), (428, 427, 467, 469), (427, 426, 466, 467), (470, 471, 472), (473, 474, 475), (476, 477, 478), (479, 481, 480), (483, 482, 484), (486, 485, 487), (490, 488, 489), (493, 491, 492), (496, 494, 495), (499, 497, 498), (501, 500, 502), (504, 503, 505), (508, 507, 506), (511, 510, 509), (188, 145, 150, 148, 190)])
me_cube_012.polygons.foreach_set('use_smooth', [True] * 423)
me_cube_012.polygons.foreach_set('material_index', [2, 2, 2, 2, 2, 2, 2, 2, 2, 2, 2, 2, 2, 2, 2, 2, 2, 2, 2, 2, 2, 2, 2, 2, 2, 2, 2, 2, 2, 2, 2, 2, 2, 2, 2, 2, 2, 2, 2, 2, 2, 2, 2, 2, 2, 2, 2, 2, 0, 0, 0, 0, 0, 0, 0, 0, 0, 0, 0, 0, 0, 0, 0, 0, 0, 0, 0, 0, 0, 0, 0, 0, 0, 0, 0, 0, 0, 0, 0, 0, 0, 0, 0, 0, 0, 0, 0, 1, 1, 1, 1, 1, 0, 1, 1, 0, 0, 0, 0, 0, 0, 0, 0, 0, 0, 0, 0, 0, 0, 0, 0, 0, 0, 0, 0, 0, 0, 0, 0, 0, 0, 0, 0, 0, 0, 0, 0, 0, 1, 1, 1, 1, 1, 0, 1, 1, 0, 0, 0, 0, 0, 0, 0, 0, 0, 0, 0, 0, 0, 0, 0, 0, 0, 0, 0, 0, 0, 0, 0, 0, 0, 0, 0, 0, 0, 0, 0, 0, 0, 0, 0, 0, 0, 0, 0, 0, 0, 0, 0, 0, 0, 0, 0, 0, 0, 0, 0, 0, 0, 0, 0, 0, 0, 0, 0, 0, 0, 0, 0, 0, 0, 0, 0, 0, 0, 0, 0, 0, 0, 0, 0, 0, 0, 0, 0, 0, 0, 0, 0, 0, 0, 0, 0, 0, 0, 0, 0, 1, 1, 1, 1, 1, 1, 1, 1, 1, 1, 1, 1, 1, 1, 1, 1, 1, 1, 1, 1, 1, 1, 1, 1, 1, 1, 1, 1, 1, 1, 1, 1, 1, 1, 1, 1, 1, 1, 1, 1, 1, 1, 1, 1, 1, 1, 1, 1, 1, 1, 1, 1, 1, 1, 1, 1, 1, 1, 1, 1, 1, 1, 1, 1, 1, 1, 1, 1, 1, 1, 1, 1, 1, 1, 1, 1, 1, 1, 1, 1, 1, 1, 1, 1, 1, 1, 1, 1, 1, 1, 1, 1, 1, 1, 1, 1, 1, 1, 1, 1, 1, 1, 1, 1, 1, 1, 1, 1, 1, 1, 1, 1, 1, 1, 1, 1, 1, 1, 1, 1, 1, 1, 1, 1, 1, 1, 1, 1, 1, 1, 1, 1, 1, 1, 1, 1, 1, 1, 1, 1, 1, 1, 1, 1, 1, 1, 1, 1, 1, 1, 1, 1, 1, 1, 1, 1, 1, 1, 1, 1, 1, 1, 1, 1, 1, 1, 1, 1, 1, 1, 1, 1, 1, 1, 1, 1, 1, 1, 1, 1, 1, 0, 0, 0, 0, 0, 0, 0, 0, 0, 0, 0, 0, 0, 0, 1])
_uv = me_cube_012.uv_layers.new(name='UVMap')
_uv.uv.foreach_set('vector', [0.4556, 0.5022, 0.4728, 0.5022, 0.4728, 0.5194, 0.4556, 0.5194, 0.4556, 0.5366, 0.4728, 0.5366, 0.4728, 0.5539, 0.4556, 0.5539, 0.4556, 0.5711, 0.4728, 0.5711, 0.4728, 0.5883, 0.4556, 0.5862, 0.4556, 0.6055, 0.4728, 0.6055, 0.4728, 0.6228, 0.4556, 0.6228, 0.4211, 0.5711, 0.4383, 0.5711, 0.4383, 0.5883, 0.4211, 0.5883, 0.49, 0.5711, 0.5072, 0.5711, 0.5072, 0.5883, 0.49, 0.5883, 0.4728, 0.5711, 0.49, 0.5711, 0.49, 0.5883, 0.4728, 0.5883, 0.4728, 0.5539, 0.49, 0.5539, 0.49, 0.5711, 0.4728, 0.5711, 0.49, 0.5539, 0.5072, 0.5539, 0.5072, 0.5711, 0.49, 0.5711, 0.4039, 0.5711, 0.4211, 0.5711, 0.4211, 0.5883, 0.4039, 0.5883, 0.4039, 0.5539, 0.4211, 0.5539, 0.4211, 0.5711, 0.4039, 0.5711, 0.4211, 0.5539, 0.4383, 0.5539, 0.4383, 0.5711, 0.4211, 0.5711, 0.4383, 0.6055, 0.4556, 0.6055, 0.4556, 0.6228, 0.4383, 0.6228, 0.4383, 0.5883, 0.4556, 0.5862, 0.4556, 0.6055, 0.4383, 0.6055, 0.4556, 0.5862, 0.4728, 0.5883, 0.4728, 0.6055, 0.4556, 0.6055, 0.4383, 0.5711, 0.4556, 0.5711, 0.4556, 0.5862, 0.4383, 0.5883, 0.4383, 0.5539, 0.4556, 0.5539, 0.4556, 0.5711, 0.4383, 0.5711, 0.4556, 0.5539, 0.4728, 0.5539, 0.4728, 0.5711, 0.4556, 0.5711, 0.4383, 0.5366, 0.4556, 0.5366, 0.4556, 0.5539, 0.4383, 0.5539, 0.4383, 0.5194, 0.4556, 0.5194, 0.4556, 0.5366, 0.4383, 0.5366, 0.4556, 0.5194, 0.4728, 0.5194, 0.4728, 0.5366, 0.4556, 0.5366, 0.4383, 0.5022, 0.4556, 0.5022, 0.4556, 0.5194, 0.4383, 0.5194, 0.4383, 0.485, 0.4556, 0.485, 0.4556, 0.5022, 0.4383, 0.5022, 0.4556, 0.485, 0.4728, 0.485, 0.4728, 0.5022, 0.4556, 0.5022, 0.5589, 0.5022, 0.5589, 0.5194, 0.5761, 0.5194, 0.5761, 0.5022, 0.5589, 0.5366, 0.5589, 0.5539, 0.5761, 0.5539, 0.5761, 0.5366, 0.5589, 0.5711, 0.5589, 0.5862, 0.5761, 0.5883, 0.5761, 0.5711, 0.5589, 0.6055, 0.5589, 0.6228, 0.5761, 0.6228, 0.5761, 0.6055, 0.5245, 0.5711, 0.5245, 0.5883, 0.5417, 0.5883, 0.5417, 0.5711, 0.5933, 0.5711, 0.5933, 0.5883, 0.6106, 0.5883, 0.6106, 0.5711, 0.5761, 0.5711, 0.5761, 0.5883, 0.5933, 0.5883, 0.5933, 0.5711, 0.5761, 0.5539, 0.5761, 0.5711, 0.5933, 0.5711, 0.5933, 0.5539, 0.5933, 0.5539, 0.5933, 0.5711, 0.6106, 0.5711, 0.6106, 0.5539, 0.5072, 0.5711, 0.5072, 0.5883, 0.5245, 0.5883, 0.5245, 0.5711, 0.5072, 0.5539, 0.5072, 0.5711, 0.5245, 0.5711, 0.5245, 0.5539, 0.5245, 0.5539, 0.5245, 0.5711, 0.5417, 0.5711, 0.5417, 0.5539, 0.5417, 0.6055, 0.5417, 0.6228, 0.5589, 0.6228, 0.5589, 0.6055, 0.5417, 0.5883, 0.5417, 0.6055, 0.5589, 0.6055, 0.5589, 0.5862, 0.5589, 0.5862, 0.5589, 0.6055, 0.5761, 0.6055, 0.5761, 0.5883, 0.5417, 0.5711, 0.5417, 0.5883, 0.5589, 0.5862, 0.5589, 0.5711, 0.5417, 0.5539, 0.5417, 0.5711, 0.5589, 0.5711, 0.5589, 0.5539, 0.5589, 0.5539, 0.5589, 0.5711, 0.5761, 0.5711, 0.5761, 0.5539, 0.5417, 0.5366, 0.5417, 0.5539, 0.5589, 0.5539, 0.5589, 0.5366, 0.5417, 0.5194, 0.5417, 0.5366, 0.5589, 0.5366, 0.5589, 0.5194, 0.5589, 0.5194, 0.5589, 0.5366, 0.5761, 0.5366, 0.5761, 0.5194, 0.5417, 0.5022, 0.5417, 0.5194, 0.5589, 0.5194, 0.5589, 0.5022, 0.5417, 0.485, 0.5417, 0.5022, 0.5589, 0.5022, 0.5589, 0.485, 0.5589, 0.485, 0.5589, 0.5022, 0.5761, 0.5022, 0.5761, 0.485, 0.8505, 0.8092, 0.9015, 0.8277, 0.8505, 0.9325, 0.7281, 0.8853, 0.7591, 0.8252, 0.7591, 0.9388, 0.9015, 0.8608, 0.9372, 0.8092, 0.9372, 0.9295, 0.4289, 0.9262, 0.3841, 0.9266, 0.3841, 0.8055, 0.8351, 0.5334, 0.8863, 0.5483, 0.8351, 0.6618, 0.7144, 0.3031, 0.6971, 0.2188, 0.7625, 0.2188, 0.6971, 0.2188, 0.7625, 0.2188, 0.7154, 0.3577, 0.5355, 0.7765, 0.5842, 0.7109, 0.5842, 0.8535, 0.4791, 0.9533, 0.4349, 0.8552, 0.5152, 0.8552, 0.6699, 0.6926, 0.7281, 0.7266, 0.6699, 0.8368, 0.6092, 0.8427, 0.6644, 0.8427, 0.6412, 0.9492, 0.1308, 0.9549, 0.1215, 0.8646, 0.1877, 0.8646, -4.571e-09, 0.3935, 0.05855, 0.4846, 3.225e-09, 0.5926, 0.9156, 0.6851, 0.9524, 0.795, 0.9138, 0.795, 0.6092, 0.6926, 0.6699, 0.6961, 0.6092, 0.8427, 0.9039, 0.2185, 0.9039, 0.1202, 0.9555, 0.201, 0.7624, 0.7498, 0.7281, 0.8252, 0.7281, 0.6926, 0.8505, 0.7465, 0.8182, 0.8165, 0.8182, 0.6851, 0.3124, 0.9449, 0.3538, 0.8243, 0.3662, 0.9449, 0.867, 0.4817, 0.9041, 0.3585, 0.9205, 0.4817, 0.3891, 0.7593, 0.3841, 0.6493, 0.4335, 0.6754, 0.4335, 0.6754, 0.3841, 0.8055, 0.3841, 0.6493, 0.05085, 0.6555, 1.293e-08, 0.7611, 1.628e-08, 0.5926, 0.04232, 0.8918, 0.04232, 0.7682, 0.1105, 0.7839, 0.05855, 0.7682, 0.05855, 0.5877, 0.1105, 0.7426, 0.867, 0.3738, 0.826, 0.4884, 0.826, 0.3585, 0.8505, 0.8092, 0.8505, 0.6851, 0.8963, 0.7206, 0.766, 0.8372, 0.766, 0.6851, 0.8182, 0.808, 0.8476, 0.1284, 0.8476, 1.512e-08, 0.8868, 0.01886, 0.6035, 0.02501, 0.6052, 5.513e-08, 0.6398, 0.001526, 0.6151, 0.02297, 0.8406, 0.2733, 0.887, 0.2812, 0.8813, 0.3277, 0.8481, 0.3408, 0.5175, 0.8545, 0.4843, 0.8552, 0.475, 0.8305, 0.5355, 0.8279, 0.9162, 0.3354, 0.8813, 0.3277, 0.887, 0.2812, 0.9291, 0.2972, 0.6437, 0.08925, 0.6595, 0.1082, 0.614, 0.1233, 0.6051, 0.09377, 0.6487, 0.4338, 0.6005, 0.4755, 0.5844, 0.4042, 0.6413, 0.3653, 0.6595, 0.1082, 0.6437, 0.08925, 0.6971, 0.1158, 0.685, 0.1256, 0.6051, 0.09377, 0.6035, 0.02501, 0.6151, 0.02297, 0.6437, 0.08925, 0.5517, 0.05413, 0.5591, 0.02229, 0.6052, 5.513e-08, 0.6035, 0.02501, 0.5638, 0.102, 0.5517, 0.05413, 0.6035, 0.02501, 0.6051, 0.09377, 0.3124, 0.9449, 0.3233, 0.9474, 0.3254, 0.9684, 0.3166, 0.9619, 0.8481, 0.5315, 0.8485, 0.5259, 0.852, 0.5277, 0.8529, 0.5276, 0.8457, 0.5145, 0.8372, 0.5119, 0.8406, 0.4944, 0.8526, 0.5045, 0.8404, 0.6744, 0.8499, 0.6741, 0.8398, 0.6805, 0.8351, 0.6825, 0.8529, 0.5023, 0.8526, 0.5045, 0.8406, 0.4944, 0.8461, 0.4884, 0.8068, 0.2725, 0.8406, 0.2733, 0.8481, 0.3408, 0.8059, 0.3466, 0.8458, 0.6671, 0.855, 0.6682, 0.8499, 0.6741, 0.8404, 0.6744, 0.8485, 0.5259, 0.8457, 0.5145, 0.8526, 0.5045, 0.852, 0.5277, 0.6005, 0.4755, 0.573, 0.4559, 0.5598, 0.421, 0.5844, 0.4042, 0.6178, 0.1641, 0.614, 0.1233, 0.6595, 0.1082, 0.6645, 0.1551, 0.7253, 0.155, 0.7396, 0.1957, 0.7164, 0.2188, 0.6971, 0.1838, 0.1732, 0.7729, 0.1838, 0.8021, 0.1215, 0.8304, 0.1222, 0.7596, 0.1838, 0.8021, 0.1608, 0.8622, 0.1372, 0.8646, 0.1215, 0.8304, 0.2715, 0.4488, 0.283, 0.5273, 0.2308, 0.458, 0.2356, 0.4299, 0.5819, 0.2911, 0.593, 0.224, 0.6698, 0.2157, 0.6439, 0.2881, 0.5517, 0.3033, 0.5662, 0.2348, 0.593, 0.224, 0.5819, 0.2911, 0.2768, 0.5836, 0.2548, 0.6247, 0.2167, 0.611, 0.2254, 0.5674, 0.7849, 4.294e-09, 0.7903, 0.07098, 0.7241, 0.09504, 0.7293, 0.02355, 0.1732, 0.7729, 0.1797, 0.743, 0.2071, 0.7644, 0.1838, 0.8021, 0.6041, 0.3295, 0.5819, 0.2911, 0.6439, 0.2881, 0.6665, 0.3558, 0.2642, 0.3893, 0.2715, 0.4488, 0.2356, 0.4299, 0.2416, 0.3869, 0.7241, 0.09504, 0.7253, 0.155, 0.6971, 0.1838, 0.6981, 0.1181, 0.283, 0.5273, 0.2768, 0.5836, 0.2254, 0.5674, 0.2308, 0.458, 0.593, 0.224, 0.6178, 0.1641, 0.6645, 0.1551, 0.6698, 0.2157, 0.7903, 0.07098, 0.7899, 0.132, 0.7253, 0.155, 0.7241, 0.09504, 0.1222, 0.7596, 0.1215, 0.7246, 0.1797, 0.743, 0.1732, 0.7729, 0.9724, 0.9604, 0.938, 0.9482, 0.9372, 0.8895, 0.9724, 0.8872, 0.6051, 0.09377, 0.614, 0.1233, 0.5811, 0.1326, 0.5638, 0.102, 0.7899, 0.132, 0.7973, 0.1825, 0.7396, 0.1957, 0.7253, 0.155, 0.5763, 0.9125, 0.5763, 0.9602, 0.5355, 0.9432, 0.5403, 0.8535, 0.7366, 0.6444, 0.6654, 0.6524, 0.638, 0.6352, 0.766, 0.6251, 0.4802, 0.7626, 0.4909, 0.766, 0.5079, 0.8004, 0.4739, 0.7962, 0.8406, 0.2733, 0.8686, 0.2188, 0.8961, 0.2394, 0.887, 0.2812, 0.5079, 0.8004, 0.5355, 0.8279, 0.475, 0.8305, 0.4739, 0.7962, 0.9291, 0.2588, 0.9291, 0.2972, 0.887, 0.2812, 0.8961, 0.2394, 0.1482, 0.6404, 0.125, 0.6254, 0.1295, 0.6001, 0.164, 0.6205, 0.5803, 0.3336, 0.6413, 0.3653, 0.5844, 0.4042, 0.5239, 0.3632, 0.164, 0.6205, 0.2167, 0.611, 0.2195, 0.6243, 0.1482, 0.6404, 0.4998, 0.7109, 0.5355, 0.7264, 0.4909, 0.766, 0.4802, 0.7626, 0.4369, 0.7394, 0.4802, 0.7626, 0.4739, 0.7962, 0.4349, 0.7732, 0.6979, 0.4152, 0.6606, 0.4162, 0.67, 0.3585, 0.7146, 0.3729, 0.3352, 0.9449, 0.3341, 0.9613, 0.3254, 0.9684, 0.3233, 0.9474, 0.1172, 0.5336, 0.1128, 0.5298, 0.1161, 0.5269, 0.9059, 0.6807, 0.8982, 0.6731, 0.9116, 0.6667, 0.9116, 0.6807, 0.1208, 0.5238, 0.1172, 0.5336, 0.1161, 0.5269, 0.1187, 0.5155, 0.8975, 0.6678, 0.906, 0.6569, 0.9116, 0.6667, 0.8982, 0.6731, 0.7557, 0.4419, 0.6979, 0.4152, 0.7146, 0.3729, 0.766, 0.4049, 0.8458, 0.6671, 0.8404, 0.6744, 0.8374, 0.6683, 0.8351, 0.6618, 0.1161, 0.5269, 0.1128, 0.5298, 0.1128, 0.5076, 0.1187, 0.5155, 0.5239, 0.3632, 0.5844, 0.4042, 0.5598, 0.421, 0.5321, 0.3959, 0.9133, 0.4817, 0.9133, 0.5314, 0.867, 0.5323, 0.8745, 0.4888, 0.676, 0.495, 0.6372, 0.4753, 0.6516, 0.4441, 0.6926, 0.452, 0.6961, 0.6207, 0.7366, 0.6444, 0.6839, 0.6914, 0.6659, 0.6306, 0.6659, 0.6306, 0.6839, 0.6914, 0.6403, 0.6926, 0.6296, 0.6783, 0.1709, 0.4498, 0.2142, 0.4302, 0.2308, 0.458, 0.1639, 0.5286, 0.6766, 0.5863, 0.6367, 0.6053, 0.6092, 0.5431, 0.6589, 0.5238, 0.7151, 0.5974, 0.6766, 0.5863, 0.6589, 0.5238, 0.6974, 0.5361, 0.1567, 0.5848, 0.2254, 0.5674, 0.2167, 0.611, 0.164, 0.6205, 0.7849, 4.294e-09, 0.8339, 0.01908, 0.8476, 0.08976, 0.7903, 0.07098, 0.6961, 0.6207, 0.6659, 0.6306, 0.6766, 0.5863, 0.7151, 0.5974, 0.6659, 0.6306, 0.6296, 0.6783, 0.6367, 0.6053, 0.6766, 0.5863, 0.2007, 0.3899, 0.2259, 0.387, 0.2142, 0.4302, 0.1709, 0.4498, 0.6974, 0.5361, 0.6589, 0.5238, 0.6372, 0.4753, 0.676, 0.495, 0.1639, 0.5286, 0.2308, 0.458, 0.2254, 0.5674, 0.1567, 0.5848, 0.1215, 0.4988, 0.1639, 0.5286, 0.1567, 0.5848, 0.1215, 0.5643, 0.7903, 0.07098, 0.8476, 0.08976, 0.8476, 0.1498, 0.7899, 0.132, 0.7366, 0.6444, 0.6961, 0.6207, 0.7151, 0.5974, 0.766, 0.6251, 0.6979, 0.4152, 0.7557, 0.4419, 0.739, 0.4745, 0.6926, 0.452, 0.6606, 0.4162, 0.6979, 0.4152, 0.6926, 0.452, 0.6516, 0.4441, 0.7313, 0.5257, 0.676, 0.495, 0.6926, 0.452, 0.739, 0.4745, 0.766, 0.6139, 0.8161, 0.5641, 0.8195, 0.659, 0.7671, 0.6646, 0.8161, 0.5641, 0.8351, 0.5334, 0.8351, 0.6851, 0.8195, 0.659, 0.4972, 0.05209, 0.5012, -4.975e-09, 0.5517, 0.03874, 0.5459, 0.06757, 0.6039, 0.5684, 0.6092, 0.6058, 0.5345, 0.6085, 0.522, 0.5586, 0.503, 0.1318, 0.4972, 0.05209, 0.5459, 0.06757, 0.5482, 0.148, 0.4366, 0.1113, 0.4349, 0.05728, 0.4972, 0.05209, 0.503, 0.1318, 0.8304, 0.9549, 0.79, 0.9126, 0.7964, 0.8798, 0.8483, 0.8867, 0.5642, 0.4903, 0.6039, 0.5684, 0.522, 0.5586, 0.5042, 0.4938, 0.4975, 0.2674, 0.5316, 0.292, 0.5171, 0.3529, 0.5095, 0.3462, 0.4695, 0.2476, 0.4975, 0.2674, 0.5095, 0.3462, 0.4814, 0.3047, 0.5316, 0.292, 0.5517, 0.3119, 0.5217, 0.3585, 0.5171, 0.3529, 0.4882, 0.3615, 0.5642, 0.4903, 0.5042, 0.4938, 0.4616, 0.3585, 0.4695, 0.2476, 0.4366, 0.1113, 0.503, 0.1318, 0.4975, 0.2674, 0.4975, 0.2674, 0.503, 0.1318, 0.5482, 0.148, 0.5316, 0.292, 0.04412, 0.08712, 0.008215, 0.09885, 5.964e-09, 0.01352, 0.04914, 1.762e-09, 0.3124, 0.08571, 0.2588, 0.1325, 0.2314, 0.02457, 0.2785, 0.004161, 0.04721, 0.163, 4.534e-09, 0.1856, 0.008215, 0.09885, 0.04412, 0.08712, 0.1177, 0.1318, 0.04721, 0.163, 0.04412, 0.08712, 0.1215, 0.07379, 0.1215, 0.07379, 0.04412, 0.08712, 0.04914, 1.762e-09, 0.0785, 0.01495, 0.2989, 0.1745, 0.2674, 0.1945, 0.2588, 0.1325, 0.3124, 0.08571, 0.0379, 0.3104, 0.03455, 0.3836, 0.02752, 0.3935, 0.02203, 0.3262, 0.06718, 0.2849, 0.05781, 0.3455, 0.03455, 0.3836, 0.0379, 0.3104, 0.304, 0.3129, 0.2927, 0.3808, 0.2884, 0.384, 0.2834, 0.3303, 0.304, 0.3129, 0.2834, 0.3303, 0.2674, 0.1945, 0.2989, 0.1745, 0.06718, 0.2849, 0.0379, 0.3104, 0.04721, 0.163, 0.1177, 0.1318, 0.0379, 0.3104, 0.02203, 0.3262, 4.534e-09, 0.1856, 0.04721, 0.163, 0.3081, 0.1158, 0.3124, 0.2698, 0.3041, 0.2677, 0.2861, 0.1119, 0.8184, 0.8372, 0.7964, 0.8798, 0.7686, 0.882, 0.766, 0.8387, 0.2911, 1.879e-08, 0.2999, 0.05295, 0.2792, 0.05418, 0.2639, 0.0003301, 0.7964, 0.8798, 0.79, 0.9126, 0.766, 0.9158, 0.7686, 0.882, 0.5345, 0.6085, 0.6092, 0.6058, 0.5984, 0.6624, 0.5441, 0.6658, 0.2978, 0.3828, 0.29, 0.3859, 0.2884, 0.384, 0.2927, 0.3808, 0.3067, 0.3307, 0.3035, 0.3773, 0.2983, 0.3698, 0.2995, 0.3296, 0.3035, 0.3773, 0.2978, 0.3828, 0.2927, 0.3808, 0.2983, 0.3698, 0.3124, 0.2698, 0.3067, 0.3307, 0.2995, 0.3296, 0.3041, 0.2677, 0.2999, 0.05295, 0.3081, 0.1158, 0.2861, 0.1119, 0.2792, 0.05418, 0.35, 0.09006, 0.3124, 0.1, 0.3124, 0.06168, 0.3564, 0.02024, 0.4409, 0.6044, 0.522, 0.5586, 0.5345, 0.6085, 0.4544, 0.6401, 0.3509, 0.1721, 0.3171, 0.1822, 0.3124, 0.1, 0.35, 0.09006, 0.4168, 0.1421, 0.3509, 0.1721, 0.35, 0.09006, 0.4193, 0.08068, 0.4193, 0.08068, 0.35, 0.09006, 0.3564, 0.02024, 0.3895, 0.02162, 0.4395, 0.5178, 0.5042, 0.4938, 0.522, 0.5586, 0.4409, 0.6044, 0.1128, 0.5072, 0.1031, 0.574, 0.09524, 0.5808, 0.07975, 0.5262, 0.3971, 0.2832, 0.395, 0.337, 0.3767, 0.3753, 0.3733, 0.3036, 0.07975, 0.5262, 0.09524, 0.5808, 0.09011, 0.5877, 0.05855, 0.5481, 0.4349, 0.3733, 0.4616, 0.3585, 0.5042, 0.4938, 0.4395, 0.5178, 0.3971, 0.2832, 0.3733, 0.3036, 0.3509, 0.1721, 0.4168, 0.1421, 0.1128, 0.5072, 0.07975, 0.5262, 0.05855, 0.4048, 0.1028, 0.3935, 0.1474, 0.1111, 0.1305, 0.02392, 0.1696, 0.03142, 0.1695, 0.1215, 0.1695, 0.1215, 0.1696, 0.03142, 0.2314, 0.02457, 0.2588, 0.1325, 0.3547, 0.5823, 0.3475, 0.6384, 0.3124, 0.6258, 0.3124, 0.5443, 0.4248, 0.6052, 0.4253, 0.6493, 0.3475, 0.6384, 0.3547, 0.5823, 0.04232, 0.9704, 0.07493, 0.9035, 0.1091, 0.8918, 0.1091, 0.9645, 0.2178, 0.1948, 0.1695, 0.1215, 0.2588, 0.1325, 0.2674, 0.1945, 0.3574, 0.4532, 0.3432, 0.4365, 0.3548, 0.3753, 0.3602, 0.3884, 0.3841, 0.4801, 0.3574, 0.4532, 0.3602, 0.3884, 0.3799, 0.4254, 0.252, 0.3259, 0.2834, 0.3303, 0.2884, 0.384, 0.2823, 0.3834, 0.252, 0.3259, 0.2178, 0.1948, 0.2674, 0.1945, 0.2834, 0.3303, 0.3841, 0.4801, 0.4248, 0.6052, 0.3547, 0.5823, 0.3574, 0.4532, 0.3574, 0.4532, 0.3547, 0.5823, 0.3124, 0.5443, 0.3432, 0.4365, 0.1215, 0.1625, 0.1311, 0.1507, 0.2071, 0.292, 0.1991, 0.2982, 0.4544, 0.6401, 0.4855, 0.6874, 0.4573, 0.7109, 0.4349, 0.6968, 0.3895, 0.02162, 0.4006, 0.0128, 0.4349, 0.07634, 0.4193, 0.08068, 0.3564, 0.02024, 0.367, 7.818e-09, 0.4006, 0.0128, 0.3895, 0.02162, 0.5345, 0.6085, 0.5441, 0.6658, 0.4855, 0.6874, 0.4544, 0.6401, 0.2813, 0.3869, 0.2823, 0.3834, 0.2884, 0.384, 0.29, 0.3859, 0.2337, 0.349, 0.2394, 0.3446, 0.2697, 0.377, 0.2711, 0.3854, 0.2711, 0.3854, 0.2697, 0.377, 0.2823, 0.3834, 0.2813, 0.3869, 0.1991, 0.2982, 0.2071, 0.292, 0.2394, 0.3446, 0.2337, 0.349, 0.4193, 0.08068, 0.4349, 0.07634, 0.4337, 0.1328, 0.4168, 0.1421, 0.5842, 0.734, 0.5898, 0.7109, 0.5964, 0.7142, 0.5917, 0.7351, 0.2886, 0.7956, 0.2976, 0.774, 0.3067, 0.7767, 0.3026, 0.7987, 0.2886, 0.6798, 0.2944, 0.6527, 0.3007, 0.6539, 0.296, 0.6785, 0.8963, 0.7106, 0.8963, 0.6851, 0.9034, 0.687, 0.9044, 0.7107, 0.4278, 0.5335, 0.4268, 0.5428, 0.4253, 0.5381, 0.4263, 0.5306, 0.8426, 0.8277, 0.8423, 0.8168, 0.8496, 0.8165, 0.8501, 0.8259, 0.8417, 0.8355, 0.8426, 0.8277, 0.8501, 0.8259, 0.849, 0.834, 0.8339, 0.8345, 0.8339, 0.8264, 0.8426, 0.8277, 0.8417, 0.8355, 0.8339, 0.8264, 0.8345, 0.817, 0.8423, 0.8168, 0.8426, 0.8277, 0.4323, 0.5299, 0.4278, 0.5335, 0.4263, 0.5306, 0.4293, 0.5286, 0.4338, 0.532, 0.4338, 0.5398, 0.4278, 0.5335, 0.4323, 0.5299, 0.4338, 0.5398, 0.4304, 0.545, 0.4268, 0.5428, 0.4278, 0.5335, 0.8977, 0.8077, 0.8963, 0.7106, 0.9044, 0.7107, 0.9007, 0.8075, 0.3051, 0.773, 0.296, 0.6785, 0.3124, 0.6735, 0.3124, 0.7706, 0.296, 0.6785, 0.3007, 0.6539, 0.307, 0.6493, 0.3124, 0.6735, 0.301, 0.774, 0.2886, 0.6798, 0.296, 0.6785, 0.3051, 0.773, 0.2985, 0.8955, 0.3026, 0.7987, 0.3093, 0.8015, 0.3021, 0.8979, 0.3026, 0.7987, 0.3067, 0.7767, 0.3093, 0.7755, 0.3093, 0.8015, 0.2928, 0.8941, 0.2886, 0.7956, 0.3026, 0.7987, 0.2985, 0.8955, 0.5868, 0.834, 0.5917, 0.7351, 0.6056, 0.738, 0.5943, 0.8357, 0.5917, 0.7351, 0.5964, 0.7142, 0.6014, 0.7135, 0.6056, 0.738, 0.5842, 0.8345, 0.5842, 0.734, 0.5917, 0.7351, 0.5868, 0.834, 0.9007, 0.8075, 0.9044, 0.7107, 0.9138, 0.7092, 0.9045, 0.8072, 0.9044, 0.7107, 0.9034, 0.687, 0.9093, 0.6853, 0.9138, 0.7092, 0.4138, 0.968, 0.414, 0.961, 0.4279, 0.9645, 0.4279, 0.9671, 0.9524, 0.7092, 0.9652, 0.7094, 0.9672, 0.7204, 0.9526, 0.7203, 0.4253, 0.4937, 0.4337, 0.4974, 0.4285, 0.5286, 0.4253, 0.5273, 0.9476, 0.6437, 0.9336, 0.644, 0.9353, 0.6322, 0.9477, 0.6319, 0.4142, 0.954, 0.4075, 0.9528, 0.4079, 0.9424, 0.4145, 0.947, 0.9541, 0.4991, 0.9559, 0.5074, 0.9489, 0.5074, 0.9437, 0.4991, 0.9749, 0.4991, 0.97, 0.5074, 0.9629, 0.5074, 0.9645, 0.4991, 0.9645, 0.4991, 0.9629, 0.5074, 0.9559, 0.5074, 0.9541, 0.4991, 0.4138, 0.968, 0.4068, 0.9735, 0.4071, 0.9631, 0.414, 0.961, 0.414, 0.961, 0.4071, 0.9631, 0.4075, 0.9528, 0.4142, 0.954, 0.9526, 0.7203, 0.9672, 0.7204, 0.9549, 0.7541, 0.9524, 0.7541, 0.4253, 0.4215, 0.4338, 0.418, 0.4338, 0.4555, 0.4319, 0.4563, 0.4253, 0.5717, 0.4253, 0.5601, 0.4322, 0.5596, 0.4322, 0.5711, 0.9652, 0.7094, 0.9524, 0.7092, 0.9539, 0.6851, 0.9336, 0.644, 0.9476, 0.6437, 0.9477, 0.6791, 0.4079, 0.9424, 0.4075, 0.9528, 0.3891, 0.9306, 0.3892, 0.9266, 0.9635, 0.3652, 0.9764, 0.3585, 0.9764, 0.3916, 0.4075, 0.9528, 0.4071, 0.9631, 0.3841, 0.9618, 0.3841, 0.9595, 0.9607, 0.6372, 0.9742, 0.6319, 0.9742, 0.6719, 0.9629, 0.5713, 0.9751, 0.5784, 0.9629, 0.6088, 0.386, 0.9872, 0.3841, 0.987, 0.3842, 0.9822, 0.3862, 0.9824, 0.9255, 0.9295, 0.9372, 0.9328, 0.9372, 0.9676, 0.9352, 0.967, 0.4071, 0.9631, 0.4068, 0.9735, 0.386, 0.9872, 0.3862, 0.9824, 0.9201, 0.9369, 0.9255, 0.9295, 0.9352, 0.967, 0.9327, 0.9705, 0.0377, 0.8807, 0.0253, 0.88, 0.0377, 0.8548, 0.9559, 0.5074, 0.9629, 0.5074, 0.9676, 0.5318, 0.965, 0.5318, 0.9629, 0.5074, 0.97, 0.5074, 0.9703, 0.5318, 0.9676, 0.5318, 0.414, 0.961, 0.4142, 0.954, 0.428, 0.9618, 0.4279, 0.9645, 0.8943, 0.02371, 0.8868, 0.02407, 0.8892, 0.002603, 0.8958, 3.762e-08, 0.3109, 0.4173, 0.3012, 0.4214, 0.2944, 0.396, 0.3012, 0.3929, 0.291, 0.4215, 0.2863, 0.4185, 0.283, 0.3918, 0.2884, 0.3924, 0.2927, 0.5417, 0.283, 0.5401, 0.2883, 0.5172, 0.2978, 0.5171, 0.1132, 0.7171, 0.1117, 0.7194, 0.1105, 0.7133, 0.112, 0.7095, 0.8272, 0.8282, 0.8182, 0.8276, 0.8182, 0.8182, 0.8261, 0.8174, 0.826, 0.836, 0.8182, 0.8356, 0.8182, 0.8276, 0.8272, 0.8282, 0.2944, 0.396, 0.2884, 0.3924, 0.2955, 0.3869, 0.3012, 0.3929, 0.8339, 0.8258, 0.8272, 0.8282, 0.8261, 0.8174, 0.8329, 0.8165, 0.1186, 0.7191, 0.1151, 0.7206, 0.1117, 0.7194, 0.1132, 0.7171, 0.1206, 0.7165, 0.1186, 0.7191, 0.1132, 0.7171, 0.1206, 0.7099, 0.1206, 0.7099, 0.1132, 0.7171, 0.112, 0.7095, 0.1165, 0.7063, 0.2887, 0.6414, 0.2849, 0.6406, 0.283, 0.5401, 0.2927, 0.5417, 0.2943, 0.6442, 0.2887, 0.6414, 0.2927, 0.5417, 0.3067, 0.5471, 0.3067, 0.5471, 0.2927, 0.5417, 0.2978, 0.5171, 0.3067, 0.5206, 0.2855, 0.5171, 0.283, 0.5151, 0.2863, 0.4185, 0.291, 0.4215, 0.2909, 0.5162, 0.2855, 0.5171, 0.291, 0.4215, 0.3012, 0.4214, 0.3012, 0.4214, 0.291, 0.4215, 0.2884, 0.3924, 0.2944, 0.396, 0.01803, 0.8829, 0.01217, 0.8849, -1.176e-08, 0.7888, 0.01065, 0.7858, 0.0253, 0.8809, 0.01803, 0.8829, 0.01065, 0.7858, 0.0253, 0.7826, 0.0253, 0.7826, 0.01065, 0.7858, 0.01029, 0.7611, 0.01819, 0.7617, 0.9002, 0.1232, 0.8971, 0.1224, 0.8868, 0.02407, 0.8943, 0.02371, 0.9039, 0.1233, 0.9002, 0.1232, 0.8943, 0.02371, 0.9039, 0.02462, 0.9039, 0.02462, 0.8943, 0.02371, 0.8958, 3.762e-08, 0.9033, 0.0009207, 0.02512, 0.9026, 0.03142, 0.8849, 0.03294, 0.8866, 0.02914, 0.9072, 0.9695, 0.07075, 0.9691, 0.08082, 0.9552, 0.07843, 0.9572, 0.06864, 0.7327, 0.9406, 0.7448, 0.9768, 0.743, 0.9786, 0.7281, 0.9451, 0.9477, 0.6446, 0.9478, 0.6334, 0.9592, 0.6319, 0.9607, 0.6429, 0.03316, 0.9117, 0.03718, 0.9163, 0.03666, 0.9275, 0.03073, 0.9207, 0.9385, 0.3568, 0.9291, 0.3574, 0.9358, 0.3481, 0.9422, 0.3477, 0.9574, 0.3557, 0.948, 0.3562, 0.9485, 0.3473, 0.9549, 0.3469, 0.948, 0.3562, 0.9385, 0.3568, 0.9422, 0.3477, 0.9485, 0.3473, 0.02512, 0.9026, 0.02914, 0.9072, 0.0248, 0.914, 0.01887, 0.9073, 0.02914, 0.9072, 0.03316, 0.9117, 0.03073, 0.9207, 0.0248, 0.914, 0.9691, 0.08082, 0.9695, 0.1096, 0.9671, 0.1092, 0.9552, 0.07843, 0.1942, 0.9362, 0.1891, 0.9762, 0.1877, 0.9763, 0.1877, 0.9365, 0.1187, 0.547, 0.1128, 0.546, 0.1128, 0.5336, 0.1187, 0.5346, 0.1105, 0.7063, 0.1155, 0.6837, 0.1212, 0.7063, 0.9607, 0.6429, 0.9477, 0.6789, 0.9477, 0.6446, 0.03666, 0.9275, 0.03718, 0.9615, 0.03492, 0.9589, 0.03073, 0.9207, 0.7448, 0.9388, 0.7448, 0.9768, 0.7327, 0.9406, 0.03073, 0.9207, 0.01652, 0.945, 0.0152, 0.9435, 0.0248, 0.914, 0.2043, 0.9431, 0.1891, 0.9762, 0.1942, 0.9362, 0.9764, 0.5334, 0.9764, 0.5713, 0.9629, 0.5388, 0.001893, 0.9235, 0.004649, 0.9266, 0.002756, 0.9271, 5.882e-09, 0.924, 0.5987, 0.9395, 0.5867, 0.9771, 0.5842, 0.9771, 0.5842, 0.9395, 0.0248, 0.914, 0.004649, 0.9266, 0.001893, 0.9235, 0.01887, 0.9073, 0.1191, 0.4371, 0.1157, 0.4718, 0.1128, 0.4712, 0.1128, 0.4359, 0.8863, 0.6781, 0.8975, 0.6569, 0.8975, 0.6809, 0.9422, 0.3477, 0.9525, 0.3217, 0.955, 0.3216, 0.9485, 0.3473, 0.9485, 0.3473, 0.955, 0.3216, 0.9574, 0.3214, 0.9549, 0.3469, 0.02914, 0.9072, 0.03294, 0.8866, 0.03446, 0.8883, 0.03316, 0.9117, 0.1211, 0.3974, 0.1207, 0.4266, 0.1128, 0.4359, 0.1128, 0.3935, 0.1105, 0.6572, 0.1113, 0.6323, 0.12, 0.6297, 0.12, 0.6597, 0.4343, 0.4563, 0.4343, 0.4937, 0.426, 0.4847, 0.4253, 0.4603, 0.9278, 0.1202, 0.9066, 0.0941, 0.9181, 0.08952, 0.9368, 0.112, 0.9345, 0.464, 0.9291, 0.4284, 0.9407, 0.425, 0.9437, 0.4682, 0.8781, 0.2103, 0.889, 0.1895, 0.901, 0.1895, 0.8885, 0.2146, 0.9291, 0.3214, 0.9376, 0.2769, 0.9497, 0.2794, 0.9399, 0.3153, 0.9066, 0.0941, 0.9039, 0.05566, 0.9162, 0.05573, 0.9181, 0.08952, 0.9291, 0.4284, 0.9205, 0.3797, 0.9279, 0.3819, 0.9407, 0.425, 0.889, 0.1895, 0.8953, 0.1598, 0.903, 0.1573, 0.901, 0.1895, 0.9376, 0.2769, 0.9503, 0.2351, 0.9577, 0.2323, 0.9497, 0.2794, 0.9039, 0.05566, 0.9147, 0.02449, 0.922, 0.02736, 0.9162, 0.05573, 0.9205, 0.3797, 0.9428, 0.3585, 0.9437, 0.3635, 0.9279, 0.3819, 0.8953, 0.1598, 0.8781, 0.1323, 0.8817, 0.1284, 0.903, 0.1573, 0.9503, 0.2351, 0.9295, 0.223, 0.9291, 0.2188, 0.9577, 0.2323, 0.9147, 0.02449, 0.9295, 0.003409, 0.9331, 0.007334, 0.922, 0.02736, 0.8972, 0.9878, 0.9014, 0.9423, 0.9091, 0.9325, 0.9091, 0.9914, 0.8529, 0.5286, 0.853, 0.4905, 0.8647, 0.4884, 0.8647, 0.5271, 0.9577, 0.2771, 0.9577, 0.2188, 0.9649, 0.2285, 0.969, 0.2735, 0.9524, 0.8084, 0.9524, 0.7557, 0.9643, 0.7541, 0.9642, 0.8062, 0.9014, 0.9423, 0.8817, 0.9492, 0.877, 0.9378, 0.9091, 0.9325, 0.2523, 0.9381, 0.2638, 0.9252, 0.2733, 0.9296, 0.2605, 0.9461, 0.9577, 0.2188, 0.983, 0.2245, 0.9793, 0.2359, 0.9649, 0.2285, 0.8692, 0.2181, 0.8559, 0.1902, 0.8657, 0.1862, 0.8781, 0.2107, 0.8817, 0.9492, 0.8535, 0.9666, 0.8505, 0.9584, 0.877, 0.9378, 0.2638, 0.9252, 0.276, 0.8971, 0.2836, 0.8943, 0.2733, 0.9296, 0.983, 0.2245, 1.0, 0.2431, 0.9976, 0.2512, 0.9793, 0.2359, 0.8559, 0.1902, 0.8476, 0.1541, 0.8548, 0.1574, 0.8657, 0.1862, 0.4253, 0.418, 0.4253, 0.3753, 0.431, 0.3766, 0.4338, 0.4165, 0.276, 0.8971, 0.2523, 0.8699, 0.2542, 0.8644, 0.2836, 0.8943, 0.1211, 0.4741, 0.1184, 0.5069, 0.1128, 0.5076, 0.1128, 0.4718, 0.8476, 0.1541, 0.8768, 0.1284, 0.8781, 0.134, 0.8548, 0.1574, 0.97, 0.2822, 0.9697, 0.3294, 0.9577, 0.3323, 0.9577, 0.2804, 0.2877, 0.8011, 0.281, 0.8475, 0.2732, 0.8417, 0.2764, 0.8063, 0.1213, 0.8918, 0.1213, 0.9532, 0.1092, 0.9504, 0.1091, 0.8932, 0.2523, 0.8768, 0.2162, 0.8993, 0.2071, 0.8951, 0.2522, 0.8644, 0.8267, 0.5279, 0.826, 0.4885, 0.8372, 0.4884, 0.8372, 0.5317, 0.281, 0.8475, 0.2408, 0.8644, 0.2432, 0.8525, 0.2732, 0.8417, 0.9226, 0.6486, 0.9123, 0.5982, 0.9244, 0.5982, 0.9336, 0.6456, 0.2162, 0.8993, 0.2206, 0.933, 0.2107, 0.9403, 0.2071, 0.8951, 0.5925, 0.9379, 0.5842, 0.889, 0.5954, 0.889, 0.6039, 0.9395, 0.2408, 0.8644, 0.2071, 0.8438, 0.2144, 0.8356, 0.2432, 0.8525, 0.9123, 0.5982, 0.9217, 0.5334, 0.9336, 0.5351, 0.9244, 0.5982, 0.2206, 0.933, 0.2523, 0.9497, 0.2484, 0.9594, 0.2107, 0.9403, 0.5842, 0.889, 0.5927, 0.8357, 0.6039, 0.8357, 0.5954, 0.889, 0.2071, 0.8438, 0.2167, 0.7802, 0.2233, 0.7819, 0.2144, 0.8356, 0.1877, 0.9362, 0.1877, 0.8649, 0.1989, 0.8646, 0.1989, 0.9359, 0.1106, 0.6246, 0.1105, 0.5884, 0.1214, 0.5877, 0.1214, 0.6297, 0.3665, 0.9632, 0.3662, 0.9121, 0.3762, 0.917, 0.3766, 0.9654, 0.2167, 0.7802, 0.2484, 0.726, 0.2504, 0.7363, 0.2233, 0.7819, 0.2071, 0.7762, 0.2375, 0.7246, 0.2484, 0.726, 0.2167, 0.7802, 0.3766, 0.9654, 0.3762, 0.917, 0.3834, 0.9086, 0.3834, 0.9664, 0.3783, 0.8243, 0.3794, 0.869, 0.367, 0.8691, 0.3662, 0.8268, 0.9451, 1.347e-08, 0.9552, 0.04582, 0.9452, 0.048, 0.9368, 0.009096, 0.5335, 0.8597, 0.5263, 0.9104, 0.5152, 0.9084, 0.5231, 0.8552, 0.9592, 0.8172, 0.9488, 0.8476, 0.9372, 0.845, 0.9502, 0.8092, 0.3794, 0.869, 0.3781, 0.9056, 0.3662, 0.9086, 0.367, 0.8691, 0.9552, 0.04582, 0.9436, 0.09143, 0.9368, 0.0859, 0.9452, 0.048, 0.5263, 0.9104, 0.5335, 0.9505, 0.5223, 0.9462, 0.5152, 0.9084, 0.9488, 0.8476, 0.9592, 0.8834, 0.9508, 0.8872, 0.9372, 0.845, 0.9225, 0.6543, 0.9216, 0.6723, 0.9123, 0.6786, 0.9124, 0.6504, 0.9296, 0.6486, 0.9296, 0.678, 0.9216, 0.6723, 0.9225, 0.6543, 0.7554, 0.9388, 0.7544, 0.9785, 0.7448, 0.9717, 0.7449, 0.9423, 0.762, 0.9439, 0.762, 0.9722, 0.7544, 0.9785, 0.7554, 0.9388, 0.9332, 8.955e-08, 0.9368, 0.003925, 0.9331, 0.007334, 0.9295, 0.003409, 0.3111, 0.5352, 0.3067, 0.5358, 0.3067, 0.5301, 0.3111, 0.5295, 0.4343, 0.5566, 0.4253, 0.5596, 0.4253, 0.5479, 0.4343, 0.545, 0.12, 0.5599, 0.1128, 0.5594, 0.1166, 0.556, 0.1198, 0.5563, 0.9213, 0.6778, 0.9248, 0.6803, 0.9207, 0.6831, 0.9171, 0.6806, 0.1128, 0.5594, 0.1128, 0.547, 0.1166, 0.5506, 0.1166, 0.556, 0.9123, 0.6786, 0.9216, 0.6723, 0.9213, 0.6778, 0.9171, 0.6806, 0.9216, 0.6723, 0.9296, 0.678, 0.9248, 0.6803, 0.9213, 0.6778, 0.3067, 0.5295, 0.3067, 0.5171, 0.3114, 0.5218, 0.3114, 0.5285, 0.2755, 0.8017, 0.2731, 0.7969, 0.2792, 0.7941, 0.2815, 0.799, 0.97, 0.2822, 0.9577, 0.2804, 0.9611, 0.2771, 0.9677, 0.2781, 0.2832, 0.792, 0.2877, 0.8011, 0.2815, 0.799, 0.2792, 0.7941, 0.2877, 0.8011, 0.2764, 0.8063, 0.2755, 0.8017, 0.2815, 0.799, 0.8863, 0.6087, 0.9123, 0.5334, 0.9123, 0.6569, 0.9552, 0.03746, 0.9715, -2.162e-09, 0.9715, 0.06864, 0.0253, 0.8092, 0.0415, 0.7611, 0.0415, 0.8548, 0.9629, 0.5827, 0.9336, 0.6319, 0.9336, 0.5334, 0.766, 0.5334, 0.766, 0.3585, 0.826, 0.4998, 0.3124, 0.8243, 0.3124, 0.6493, 0.3841, 0.7935, 0.9205, 0.4964, 0.9405, 0.4682, 0.9405, 0.5296, 0.9555, 0.1446, 0.9782, 0.1202, 0.9782, 0.1873, 0.9635, 0.4019, 0.9437, 0.4291, 0.9437, 0.3585, 0.9437, 0.455, 0.9664, 0.4291, 0.9664, 0.4991, 0.7273, 0.8473, 0.6699, 0.9559, 0.6699, 0.8368, 0.7625, 0.3546, 0.7625, 0.2188, 0.8059, 0.2626, 0.3099, 0.9224, 0.2886, 0.9676, 0.2886, 0.8979, 0.9759, 0.8282, 0.9592, 0.8631, 0.9592, 0.8092, 0.1207, 0.6827, 0.1168, 0.6837, 0.1105, 0.6627, 0.1157, 0.6597, 0.1207, 0.66])
me_cube_012.materials.append(mat_01_004)
me_cube_012.materials.append(mat_02)
me_cube_012.materials.append(mat_03)
me_cube_012.use_paint_bone_selection = False
me_cube_012.use_paint_mask = True
me_cube_012.update()

# ---- objects
ob_owl_msh = bpy.data.objects.new('Owl_msh', me_cube_012)

# ---- transforms, parenting, visibility, modifiers, constraints
ob_owl_msh.location = (0.0, 0.0, 0.0)
_m = ob_owl_msh.modifiers.new('Auto Smooth', 'NODES')
_m.node_group = ng_auto_smooth
_gi = [s.identifier for s in ng_auto_smooth.interface.items_tree if s.item_type == 'SOCKET' and s.in_out == 'INPUT']
_m[_gi[1]] = 0.5236  # Angle

# ---- collection membership
col_collection.objects.link(ob_owl_msh)

# ---- scene / render settings (as saved in the file)
scene.frame_start = 1; scene.frame_end = 250; scene.frame_set(1)
scene.render.engine = 'BLENDER_EEVEE_NEXT'
scene.cycles.sampling_pattern = 'TABULATED_SOBOL'
scene.view_settings.view_transform = 'Filmic'
bpy.context.view_layer.update()

# ---- added for rendering (the .blend has no active camera and no usable light): camera, sun
cam_auto = bpy.data.cameras.new('AutoCamera')
cam_auto.lens = 50.0
cam_auto.sensor_width = 36.0
cam_auto.clip_end = 1000.0
ob_auto_camera = bpy.data.objects.new('AutoCamera', cam_auto)
scene.collection.objects.link(ob_auto_camera)
ob_auto_camera.location = (6.80258, -9.09298, 8.82235)
ob_auto_camera.rotation_euler = (1.09748, -7.21219e-08, 0.694738)
scene.camera = ob_auto_camera
light_auto_sun = bpy.data.lights.new('AutoSun', 'SUN')
light_auto_sun.energy = 3.0
light_auto_sun.angle = 0.0523599
ob_auto_sun = bpy.data.objects.new('AutoSun', light_auto_sun)
scene.collection.objects.link(ob_auto_sun)
ob_auto_sun.rotation_euler = (0.872665, 0.174533, 0.523599)
bpy.context.view_layer.update()

